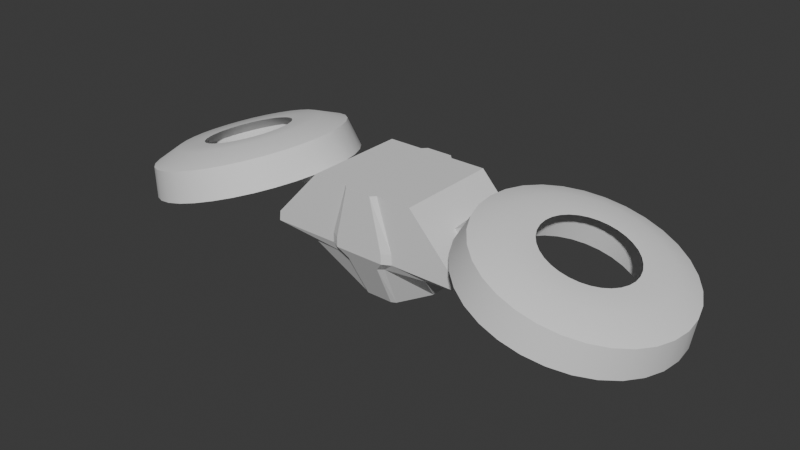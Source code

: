 # Source: drone.blend  (saved by Blender 4.3.34; exported with 4.5.12 LTS)
import bpy
from mathutils import Matrix  # noqa: F401  (used for matrix-valued properties, if any)

bpy.ops.wm.read_factory_settings(use_empty=True)
scene = bpy.context.scene
scene.name = 'Scene'

# ---- collections
col_collection = bpy.data.collections.new('Collection'); scene.collection.children.link(col_collection)

# ---- materials (node trees are filled in below, after node groups)
mat_material = bpy.data.materials.new('Material')
mat_material.alpha_threshold = 0.0
mat_material.roughness = 0.5
mat_material.line_color = (0.0, 0.0, 0.0, 1.0)

# ---- node groups
ng_smooth_by_angle = bpy.data.node_groups.new('Smooth by Angle', 'GeometryNodeTree')
_s = ng_smooth_by_angle.interface.new_socket(name='Mesh', in_out='OUTPUT', socket_type='NodeSocketGeometry')
_s = ng_smooth_by_angle.interface.new_socket(name='Mesh', in_out='INPUT', socket_type='NodeSocketGeometry')
_s = ng_smooth_by_angle.interface.new_socket(name='Angle', in_out='INPUT', socket_type='NodeSocketFloat')
_s.subtype = 'ANGLE'
_s.default_value = 0.5236
_s.min_value = 0.0
_s.max_value = 3.142
_s.description = 'Maximum face angle for smooth edges'
_s = ng_smooth_by_angle.interface.new_socket(name='Ignore Sharpness', in_out='INPUT', socket_type='NodeSocketBool')
_s.force_non_field = True
ng_smooth_by_angle.description = 'Set the sharpness of mesh edges based on the angle between the neighboring faces'
ng_smooth_by_angle.is_modifier = True
_N = ng_smooth_by_angle.nodes; _L = ng_smooth_by_angle.links
n0 = _N.new('GeometryNodeSetShadeSmooth'); n0.name = 'Set Shade Smooth'; n0.location = (120, -80)
n0.domain = 'EDGE'
n1 = _N.new('GeometryNodeSetShadeSmooth'); n1.name = 'Set Shade Smooth.001'; n1.location = (300, -80)
n2 = _N.new('NodeGroupOutput'); n2.name = 'Group Output'; n2.location = (480, -80)
n3 = _N.new('GeometryNodeInputMeshEdgeAngle'); n3.name = 'Edge Angle'; n3.location = (-440, -240)
n4 = _N.new('NodeGroupInput'); n4.name = 'Group Input'; n4.location = (-80, -80)
n5 = _N.new('GeometryNodeInputEdgeSmooth'); n5.name = 'Is Edge Smooth'; n5.location = (-260, -120)
n6 = _N.new('GeometryNodeInputShadeSmooth'); n6.name = 'Is Shade Smooth'; n6.location = (-440, -397)
n7 = _N.new('FunctionNodeCompare'); n7.name = 'Compare'; n7.location = (-260, -260)
n7.operation = 'LESS_EQUAL'
n7.inputs[6].default_value = (0.0, 0.0, 0.0, 0.0)
n7.inputs[7].default_value = (0.0, 0.0, 0.0, 0.0)
n8 = _N.new('FunctionNodeBooleanMath'); n8.name = 'Boolean Math.001'; n8.location = (-80, -260)
n9 = _N.new('NodeGroupInput'); n9.name = 'Group Input.001'; n9.location = (-440, -329)
n10 = _N.new('NodeGroupInput'); n10.name = 'Group Input.002'; n10.location = (-259, -189)
n11 = _N.new('FunctionNodeBooleanMath'); n11.name = 'Boolean Math'; n11.location = (-80, -149)
n11.operation = 'OR'
n12 = _N.new('FunctionNodeBooleanMath'); n12.name = 'Boolean Math.002'; n12.location = (-260, -380)
n12.operation = 'OR'
n13 = _N.new('NodeGroupInput'); n13.name = 'Group Input.003'; n13.location = (-440, -460)
_L.new(n3.outputs[0], n7.inputs[0])
_L.new(n1.outputs[0], n2.inputs[0])
_L.new(n9.outputs[1], n7.inputs[1])
_L.new(n7.outputs[0], n8.inputs[0])
_L.new(n4.outputs[0], n0.inputs[0])
_L.new(n0.outputs[0], n1.inputs[0])
_L.new(n8.outputs[0], n0.inputs[2])
_L.new(n10.outputs[2], n11.inputs[1])
_L.new(n5.outputs[0], n11.inputs[0])
_L.new(n11.outputs[0], n0.inputs[1])
_L.new(n13.outputs[2], n12.inputs[1])
_L.new(n6.outputs[0], n12.inputs[0])
_L.new(n12.outputs[0], n8.inputs[1])
n2.is_active_output = True

# ---- material node trees
mat_material.use_nodes = True; mat_material.node_tree.nodes.clear()
_N = mat_material.node_tree.nodes; _L = mat_material.node_tree.links
n0 = _N.new('ShaderNodeOutputMaterial'); n0.name = 'Material Output'; n0.location = (300, 300)
n1 = _N.new('ShaderNodeBsdfPrincipled'); n1.name = 'Principled BSDF'; n1.location = (10, 300)
n1.inputs[3].default_value = 1.45
_L.new(n1.outputs[0], n0.inputs[0])
n0.is_active_output = True

# ---- world
world_world = bpy.data.worlds.new('World'); scene.world = world_world
world_world.use_nodes = True; world_world.node_tree.nodes.clear()
_N = world_world.node_tree.nodes; _L = world_world.node_tree.links
n0 = _N.new('ShaderNodeOutputWorld'); n0.name = 'World Output'; n0.location = (300, 300)
n1 = _N.new('ShaderNodeBackground'); n1.name = 'Background'; n1.location = (10, 300)
n1.inputs[0].default_value = (0.05088, 0.05088, 0.05088, 1.0)
_L.new(n1.outputs[0], n0.inputs[0])
n0.is_active_output = True
world_world.color = (0.05088, 0.05088, 0.05088)
world_world.sun_shadow_jitter_overblur = 0.0

# ---- meshes
me_cube = bpy.data.meshes.new('Cube')
me_cube.from_pydata([(0.306, 0.2993, 0.7406), (0.306, -0.2993, 0.7406), (-0.306, 0.2993, 0.7406), (-0.306, -0.2993, 0.7406), (0.3153, -0.1118, 0.1785), (0.3153, 0.1118, 0.1785), (-0.3153, 0.1118, 0.1785), (-0.3153, -0.1118, 0.1785), (0.102, -0.2993, 0.7406), (-0.102, -0.2993, 0.7406), (-0.102, 0.2993, 0.7406), (0.102, 0.2993, 0.7406), (-0.1051, 0.1554, 0.06999), (0.1051, 0.1554, 0.06999), (0.1051, -0.1554, 0.06999), (-0.1051, -0.1554, 0.06999), (0.07683, -0.3261, 0.7406), (-0.07683, -0.3261, 0.7406), (-0.07683, 0.3261, 0.7406), (0.07683, 0.3261, 0.7406), (-0.07916, 0.1693, 0.06999), (0.07916, 0.1693, 0.06999), (0.07916, -0.1693, 0.06999), (-0.07916, -0.1693, 0.06999), (-0.5884, -0.2993, 0.3864), (0.5884, -0.2993, 0.3864), (0.5884, 0.2993, 0.3864), (-0.5884, 0.2993, 0.3864), (-0.1961, 0.2993, 0.3864), (0.1961, 0.2993, 0.3864), (0.1961, -0.2993, 0.3864), (-0.1961, -0.2993, 0.3864), (0.1477, -0.3261, 0.3864), (-0.1477, -0.3261, 0.3864), (-0.1477, 0.3261, 0.3864), (0.1477, 0.3261, 0.3864), (-0.582, -0.2993, 0.4438), (0.582, -0.2993, 0.4438), (0.582, 0.2993, 0.4438), (-0.582, 0.2993, 0.4438), (-0.194, 0.2993, 0.4438), (0.194, 0.2993, 0.4438), (0.194, -0.2993, 0.4438), (-0.194, -0.2993, 0.4438), (0.1461, -0.3261, 0.4438), (-0.1461, -0.3261, 0.4438), (-0.1461, 0.3261, 0.4438), (0.1461, 0.3261, 0.4438), (0.3805, -0.2639, 0.3471), (0.3805, 0.2639, 0.3471), (-0.3805, 0.2639, 0.3471), (-0.1268, 0.2722, 0.3266), (0.1268, 0.2722, 0.3266), (0.1268, -0.2722, 0.3266), (-0.1268, -0.2722, 0.3266), (0.09553, -0.2965, 0.3266), (-0.09553, -0.2965, 0.3266), (-0.09553, 0.2965, 0.3266), (0.09553, 0.2965, 0.3266), (-0.3805, -0.2639, 0.3471)], [], [(10, 2, 3, 9), (43, 9, 3, 36), (38, 0, 1, 37), (41, 11, 0, 38), (36, 3, 2, 39), (39, 2, 10, 40), (47, 19, 11, 41), (37, 1, 8, 42), (45, 17, 9, 43), (0, 11, 8, 1), (18, 10, 9, 17), (11, 19, 16, 8), (19, 18, 17, 16), (42, 8, 16, 44), (44, 16, 17, 45), (40, 10, 18, 46), (46, 18, 19, 47), (6, 12, 15, 7), (57, 34, 35, 58), (51, 28, 34, 57), (55, 32, 33, 56), (53, 30, 32, 55), (56, 33, 31, 54), (48, 25, 30, 53), (58, 35, 29, 52), (50, 27, 28, 51), (59, 24, 27, 50), (52, 29, 26, 49), (49, 26, 25, 48), (54, 31, 24, 59), (23, 15, 12, 20), (20, 21, 22, 23), (21, 13, 14, 22), (13, 5, 4, 14), (34, 46, 47, 35), (28, 40, 46, 34), (32, 44, 45, 33), (30, 42, 44, 32), (33, 45, 43, 31), (25, 37, 42, 30), (35, 47, 41, 29), (27, 39, 40, 28), (24, 36, 39, 27), (29, 41, 38, 26), (26, 38, 37, 25), (31, 43, 36, 24), (15, 54, 59, 7), (5, 49, 48, 4), (13, 52, 49, 5), (7, 59, 50, 6), (6, 50, 51, 12), (21, 58, 52, 13), (4, 48, 53, 14), (23, 56, 54, 15), (14, 53, 55, 22), (22, 55, 56, 23), (12, 51, 57, 20), (20, 57, 58, 21)])
_uv = me_cube.uv_layers.new(name='UVMap')
_uv.uv.foreach_set('vector', [0.5417, 0.0, 0.625, 0.0, 0.625, 0.25, 0.5417, 0.25, 0.5991, 0.6667, 0.625, 0.6667, 0.625, 0.75, 0.5991, 0.75, 0.5991, 0.75, 0.625, 0.75, 0.625, 1.0, 0.5991, 1.0, 0.3491, 0.6667, 0.375, 0.6667, 0.375, 0.75, 0.3491, 0.75, 0.8491, 0.5, 0.875, 0.5, 0.875, 0.75, 0.8491, 0.75, 0.3491, 0.5, 0.375, 0.5, 0.375, 0.5833, 0.3491, 0.5833, 0.3491, 0.6389, 0.375, 0.6389, 0.375, 0.6667, 0.3491, 0.6667, 0.5991, 0.5, 0.625, 0.5, 0.625, 0.5833, 0.5991, 0.5833, 0.5991, 0.6389, 0.625, 0.6389, 0.625, 0.6667, 0.5991, 0.6667, 0.375, 0.0, 0.4583, 0.0, 0.4583, 0.25, 0.375, 0.25, 0.5139, 0.0, 0.5417, 0.0, 0.5417, 0.25, 0.5139, 0.25, 0.4583, 0.0, 0.4861, 0.0, 0.4861, 0.25, 0.4583, 0.25, 0.4861, 0.0, 0.5139, 0.0, 0.5139, 0.25, 0.4861, 0.25, 0.5991, 0.5833, 0.625, 0.5833, 0.625, 0.6111, 0.5991, 0.6111, 0.5991, 0.6111, 0.625, 0.6111, 0.625, 0.6389, 0.5991, 0.6389, 0.3491, 0.5833, 0.375, 0.5833, 0.375, 0.6111, 0.3491, 0.6111, 0.3491, 0.6111, 0.375, 0.6111, 0.375, 0.6389, 0.3491, 0.6389, 0.2456, 0.5, 0.2456, 0.5833, 0.4956, 0.6667, 0.4956, 0.75, 0.3255, 0.6111, 0.3441, 0.6111, 0.3441, 0.6389, 0.3255, 0.6389, 0.3255, 0.5833, 0.3441, 0.5833, 0.3441, 0.6111, 0.3255, 0.6111, 0.5755, 0.6111, 0.5941, 0.6111, 0.5941, 0.6389, 0.5755, 0.6389, 0.5755, 0.5833, 0.5941, 0.5833, 0.5941, 0.6111, 0.5755, 0.6111, 0.5755, 0.6389, 0.5941, 0.6389, 0.5941, 0.6667, 0.5755, 0.6667, 0.5755, 0.5, 0.5941, 0.5, 0.5941, 0.5833, 0.5755, 0.5833, 0.3255, 0.6389, 0.3441, 0.6389, 0.3441, 0.6667, 0.3255, 0.6667, 0.3255, 0.5, 0.3441, 0.5, 0.3441, 0.5833, 0.3255, 0.5833, 0.8255, 0.5, 0.8441, 0.5, 0.8441, 0.75, 0.8255, 0.75, 0.3255, 0.6667, 0.3441, 0.6667, 0.3441, 0.75, 0.3255, 0.75, 0.5755, 0.75, 0.5941, 0.75, 0.5941, 1.0, 0.5755, 1.0, 0.5755, 0.6667, 0.5941, 0.6667, 0.5941, 0.75, 0.5755, 0.75, 0.4956, 0.6389, 0.4956, 0.6667, 0.2456, 0.5833, 0.2456, 0.6111, 0.2456, 0.6111, 0.2456, 0.6389, 0.4956, 0.6111, 0.4956, 0.6389, 0.2456, 0.6389, 0.2456, 0.6667, 0.4956, 0.5833, 0.4956, 0.6111, 0.2456, 0.6667, 0.4956, 0.75, 0.4956, 0.5, 0.4956, 0.5833, 0.3441, 0.6111, 0.3491, 0.6111, 0.3491, 0.6389, 0.3441, 0.6389, 0.3441, 0.5833, 0.3491, 0.5833, 0.3491, 0.6111, 0.3441, 0.6111, 0.5941, 0.6111, 0.5991, 0.6111, 0.5991, 0.6389, 0.5941, 0.6389, 0.5941, 0.5833, 0.5991, 0.5833, 0.5991, 0.6111, 0.5941, 0.6111, 0.5941, 0.6389, 0.5991, 0.6389, 0.5991, 0.6667, 0.5941, 0.6667, 0.5941, 0.5, 0.5991, 0.5, 0.5991, 0.5833, 0.5941, 0.5833, 0.3441, 0.6389, 0.3491, 0.6389, 0.3491, 0.6667, 0.3441, 0.6667, 0.3441, 0.5, 0.3491, 0.5, 0.3491, 0.5833, 0.3441, 0.5833, 0.8441, 0.5, 0.8491, 0.5, 0.8491, 0.75, 0.8441, 0.75, 0.3441, 0.6667, 0.3491, 0.6667, 0.3491, 0.75, 0.3441, 0.75, 0.5941, 0.75, 0.5991, 0.75, 0.5991, 1.0, 0.5941, 1.0, 0.5941, 0.6667, 0.5991, 0.6667, 0.5991, 0.75, 0.5941, 0.75, 0.4956, 0.6667, 0.5755, 0.6667, 0.5755, 0.75, 0.4956, 0.75, 0.4956, 0.75, 0.5755, 0.75, 0.5755, 1.0, 0.4956, 1.0, 0.2456, 0.6667, 0.3255, 0.6667, 0.3255, 0.75, 0.2456, 0.75, 0.7456, 0.5, 0.8255, 0.5, 0.8255, 0.75, 0.7456, 0.75, 0.2456, 0.5, 0.3255, 0.5, 0.3255, 0.5833, 0.2456, 0.5833, 0.2456, 0.6389, 0.3255, 0.6389, 0.3255, 0.6667, 0.2456, 0.6667, 0.4956, 0.5, 0.5755, 0.5, 0.5755, 0.5833, 0.4956, 0.5833, 0.4956, 0.6389, 0.5755, 0.6389, 0.5755, 0.6667, 0.4956, 0.6667, 0.4956, 0.5833, 0.5755, 0.5833, 0.5755, 0.6111, 0.4956, 0.6111, 0.4956, 0.6111, 0.5755, 0.6111, 0.5755, 0.6389, 0.4956, 0.6389, 0.2456, 0.5833, 0.3255, 0.5833, 0.3255, 0.6111, 0.2456, 0.6111, 0.2456, 0.6111, 0.3255, 0.6111, 0.3255, 0.6389, 0.2456, 0.6389])
me_cube.materials.append(mat_material)
me_cube.use_mirror_vertex_groups = False
me_cube.update()
me_circle = bpy.data.meshes.new('Circle')
me_circle.from_pydata([(-1.107, 0.5658, 0.6123), (-1.213, 0.555, 0.5802), (-1.315, 0.5228, 0.5495), (-1.408, 0.4705, 0.5211), (-1.49, 0.4001, 0.4962), (-1.558, 0.3144, 0.4758), (-1.608, 0.2165, 0.4607), (-1.638, 0.1104, 0.4513), (-1.649, -3.398e-08, 0.4482), (-1.638, -0.1104, 0.4513), (-1.608, -0.2165, 0.4607), (-1.558, -0.3144, 0.4758), (-1.49, -0.4001, 0.4962), (-1.408, -0.4705, 0.5211), (-1.315, -0.5228, 0.5495), (-1.213, -0.555, 0.5802), (-1.107, -0.5658, 0.6123), (-1.002, -0.555, 0.6443), (-0.9001, -0.5228, 0.675), (-0.8065, -0.4705, 0.7034), (-0.7244, -0.4001, 0.7283), (-0.6571, -0.3144, 0.7487), (-0.607, -0.2165, 0.7638), (-0.5762, -0.1104, 0.7732), (-0.5658, -3.398e-08, 0.7763), (-0.5762, 0.1104, 0.7732), (-0.607, 0.2165, 0.7638), (-0.6571, 0.3144, 0.7487), (-0.7244, 0.4001, 0.7283), (-0.8065, 0.4705, 0.7034), (-0.9001, 0.5228, 0.675), (-1.002, 0.555, 0.6443), (-1.172, 0.3413, 0.5926), (-1.107, 0.348, 0.6123), (-1.235, 0.3215, 0.5736), (-1.292, 0.2893, 0.5562), (-1.343, 0.246, 0.5409), (-1.384, 0.1933, 0.5284), (-1.415, 0.1332, 0.519), (-1.434, 0.06788, 0.5133), (-1.44, -3.398e-08, 0.5114), (-1.434, -0.06788, 0.5133), (-1.415, -0.1332, 0.519), (-1.384, -0.1933, 0.5284), (-1.343, -0.246, 0.5409), (-1.292, -0.2893, 0.5562), (-1.235, -0.3215, 0.5736), (-1.172, -0.3413, 0.5926), (-1.107, -0.348, 0.6123), (-1.042, -0.3413, 0.6319), (-0.9799, -0.3215, 0.6509), (-0.9223, -0.2893, 0.6683), (-0.8719, -0.246, 0.6836), (-0.8305, -0.1933, 0.6961), (-0.7997, -0.1332, 0.7055), (-0.7807, -0.06788, 0.7112), (-0.7743, -3.398e-08, 0.7131), (-0.7807, 0.06788, 0.7112), (-0.7997, 0.1332, 0.7055), (-0.8305, 0.1933, 0.6961), (-0.8719, 0.246, 0.6836), (-0.9223, 0.2893, 0.6683), (-0.9799, 0.3215, 0.6509), (-1.042, 0.3413, 0.6319), (-1.116, 0.3606, 0.4314), (-1.047, 0.3677, 0.4522), (-1.182, 0.3397, 0.4114), (-1.243, 0.3057, 0.393), (-1.296, 0.26, 0.3768), (-1.34, 0.2043, 0.3636), (-1.373, 0.1407, 0.3537), (-1.393, 0.07174, 0.3476), (-1.399, -6.657e-08, 0.3456), (-1.393, -0.07174, 0.3476), (-1.373, -0.1407, 0.3537), (-1.34, -0.2043, 0.3636), (-1.296, -0.26, 0.3768), (-1.243, -0.3057, 0.393), (-1.182, -0.3397, 0.4114), (-1.116, -0.3606, 0.4314), (-1.047, -0.3677, 0.4522), (-0.9788, -0.3606, 0.473), (-0.9127, -0.3397, 0.493), (-0.8519, -0.3057, 0.5114), (-0.7986, -0.26, 0.5276), (-0.7548, -0.2043, 0.5409), (-0.7223, -0.1407, 0.5507), (-0.7023, -0.07174, 0.5568), (-0.6955, -6.657e-08, 0.5588), (-0.7023, 0.07174, 0.5568), (-0.7223, 0.1407, 0.5507), (-0.7548, 0.2043, 0.5409), (-0.7986, 0.26, 0.5276), (-0.8519, 0.3057, 0.5114), (-0.9127, 0.3397, 0.493), (-0.9788, 0.3606, 0.473), (-1.159, 0.5865, 0.4184), (-1.047, 0.5979, 0.4522), (-1.266, 0.5524, 0.3859), (-1.365, 0.4972, 0.3559), (-1.452, 0.4228, 0.3296), (-1.523, 0.3322, 0.308), (-1.576, 0.2288, 0.292), (-1.609, 0.1167, 0.2822), (-1.62, -6.657e-08, 0.2788), (-1.609, -0.1167, 0.2822), (-1.576, -0.2288, 0.292), (-1.523, -0.3322, 0.308), (-1.452, -0.4228, 0.3296), (-1.365, -0.4972, 0.3559), (-1.266, -0.5524, 0.3859), (-1.159, -0.5865, 0.4184), (-1.047, -0.5979, 0.4522), (-0.9358, -0.5865, 0.486), (-0.8284, -0.5524, 0.5186), (-0.7295, -0.4972, 0.5485), (-0.6428, -0.4228, 0.5748), (-0.5716, -0.3322, 0.5964), (-0.5187, -0.2288, 0.6124), (-0.4861, -0.1167, 0.6223), (-0.4752, -6.657e-08, 0.6256), (-0.4861, 0.1167, 0.6223), (-0.5187, 0.2288, 0.6124), (-0.5716, 0.3322, 0.5964), (-0.6428, 0.4228, 0.5748), (-0.7295, 0.4972, 0.5485), (-0.8284, 0.5524, 0.5186), (-0.9358, 0.5865, 0.486), (-0.3485, -0.02034, 0.3797), (-0.3496, -0.06952, 0.3795), (-0.3528, 0.02804, 0.372), (-0.2609, -0.007538, 0.5095), (-0.2626, -0.0875, 0.5091), (-0.2679, 0.07115, 0.497), (-1.173, 0.2516, 0.6571), (-1.125, 0.2565, 0.6716), (-1.219, 0.237, 0.6431), (-1.262, 0.2133, 0.6302), (-1.299, 0.1814, 0.619), (-1.329, 0.1425, 0.6097), (-1.352, 0.09816, 0.6029), (-1.366, 0.05004, 0.5986), (-1.371, -3.063e-08, 0.5972), (-1.366, -0.05004, 0.5986), (-1.352, -0.09816, 0.6029), (-1.329, -0.1425, 0.6097), (-1.299, -0.1814, 0.619), (-1.262, -0.2133, 0.6302), (-1.219, -0.237, 0.6431), (-1.173, -0.2516, 0.6571), (-1.125, -0.2565, 0.6716), (-1.077, -0.2516, 0.6861), (-1.031, -0.237, 0.7), (-0.9889, -0.2133, 0.7129), (-0.9517, -0.1814, 0.7242), (-0.9212, -0.1425, 0.7334), (-0.8985, -0.09816, 0.7403), (-0.8846, -0.05004, 0.7445), (-0.8798, -3.063e-08, 0.7459), (-0.8846, 0.05004, 0.7445), (-0.8985, 0.09816, 0.7403), (-0.9212, 0.1425, 0.7334), (-0.9517, 0.1814, 0.7242), (-0.9889, 0.2133, 0.7129), (-1.031, 0.237, 0.7), (-1.077, 0.2516, 0.6861), (-1.203, 0.4091, 0.648), (-1.125, 0.4171, 0.6716), (-1.278, 0.3854, 0.6253), (-1.347, 0.3468, 0.6044), (-1.408, 0.295, 0.586), (-1.457, 0.2317, 0.571), (-1.494, 0.1596, 0.5598), (-1.517, 0.08138, 0.5529), (-1.525, -3.063e-08, 0.5506), (-1.517, -0.08138, 0.5529), (-1.494, -0.1596, 0.5598), (-1.457, -0.2317, 0.571), (-1.408, -0.295, 0.586), (-1.347, -0.3468, 0.6044), (-1.278, -0.3854, 0.6253), (-1.203, -0.4091, 0.648), (-1.125, -0.4171, 0.6716), (-1.047, -0.4091, 0.6952), (-0.9726, -0.3854, 0.7179), (-0.9035, -0.3468, 0.7388), (-0.843, -0.295, 0.7571), (-0.7934, -0.2317, 0.7721), (-0.7565, -0.1596, 0.7833), (-0.7338, -0.08138, 0.7902), (-0.7261, -3.063e-08, 0.7925), (-0.7338, 0.08138, 0.7902), (-0.7565, 0.1596, 0.7833), (-0.7934, 0.2317, 0.7721), (-0.843, 0.295, 0.7571), (-0.9035, 0.3468, 0.7388), (-0.9726, 0.3854, 0.7179), (-1.047, 0.4091, 0.6952)], [], [(64, 96, 97, 65), (12, 13, 179, 178), (50, 49, 151, 152), (11, 12, 178, 177), (49, 48, 150, 151), (10, 11, 177, 176), (48, 47, 149, 150), (9, 10, 176, 175), (47, 46, 148, 149), (8, 9, 175, 174), (46, 45, 147, 148), (7, 8, 174, 173), (45, 44, 146, 147), (6, 7, 173, 172), (44, 43, 145, 146), (5, 6, 172, 171), (31, 0, 167, 197), (43, 42, 144, 145), (4, 5, 171, 170), (30, 31, 197, 196), (42, 41, 143, 144), (3, 4, 170, 169), (29, 30, 196, 195), (41, 40, 142, 143), (2, 3, 169, 168), (28, 29, 195, 194), (40, 39, 141, 142), (1, 2, 168, 166), (27, 28, 194, 193), (39, 38, 140, 141), (0, 1, 166, 167), (26, 27, 193, 192), (38, 37, 139, 140), (66, 98, 96, 64), (67, 99, 98, 66), (68, 100, 99, 67), (69, 101, 100, 68), (70, 102, 101, 69), (71, 103, 102, 70), (72, 104, 103, 71), (73, 105, 104, 72), (74, 106, 105, 73), (75, 107, 106, 74), (76, 108, 107, 75), (77, 109, 108, 76), (78, 110, 109, 77), (79, 111, 110, 78), (80, 112, 111, 79), (81, 113, 112, 80), (82, 114, 113, 81), (83, 115, 114, 82), (84, 116, 115, 83), (85, 117, 116, 84), (86, 118, 117, 85), (87, 119, 118, 86), (87, 88, 128, 129), (89, 121, 133, 130), (90, 122, 121, 89), (91, 123, 122, 90), (92, 124, 123, 91), (93, 125, 124, 92), (94, 126, 125, 93), (95, 127, 126, 94), (65, 97, 127, 95), (48, 80, 79, 47), (10, 106, 107, 11), (49, 81, 80, 48), (11, 107, 108, 12), (50, 82, 81, 49), (12, 108, 109, 13), (51, 83, 82, 50), (13, 109, 110, 14), (52, 84, 83, 51), (14, 110, 111, 15), (53, 85, 84, 52), (15, 111, 112, 16), (54, 86, 85, 53), (16, 112, 113, 17), (55, 87, 86, 54), (17, 113, 114, 18), (56, 88, 87, 55), (18, 114, 115, 19), (57, 89, 88, 56), (19, 115, 116, 20), (58, 90, 89, 57), (20, 116, 117, 21), (59, 91, 90, 58), (32, 64, 65, 33), (21, 117, 118, 22), (60, 92, 91, 59), (34, 66, 64, 32), (22, 118, 119, 23), (61, 93, 92, 60), (35, 67, 66, 34), (23, 119, 120, 24), (62, 94, 93, 61), (36, 68, 67, 35), (24, 120, 121, 25), (63, 95, 94, 62), (37, 69, 68, 36), (25, 121, 122, 26), (33, 65, 95, 63), (38, 70, 69, 37), (26, 122, 123, 27), (0, 97, 96, 1), (39, 71, 70, 38), (27, 123, 124, 28), (1, 96, 98, 2), (40, 72, 71, 39), (28, 124, 125, 29), (2, 98, 99, 3), (41, 73, 72, 40), (29, 125, 126, 30), (3, 99, 100, 4), (42, 74, 73, 41), (30, 126, 127, 31), (4, 100, 101, 5), (43, 75, 74, 42), (31, 127, 97, 0), (5, 101, 102, 6), (44, 76, 75, 43), (6, 102, 103, 7), (45, 77, 76, 44), (7, 103, 104, 8), (46, 78, 77, 45), (8, 104, 105, 9), (47, 79, 78, 46), (9, 105, 106, 10), (128, 131, 132, 129), (130, 133, 131, 128), (121, 120, 131, 133), (119, 87, 129, 132), (88, 89, 130, 128), (120, 119, 132, 131), (134, 135, 167, 166), (136, 134, 166, 168), (137, 136, 168, 169), (138, 137, 169, 170), (139, 138, 170, 171), (140, 139, 171, 172), (141, 140, 172, 173), (142, 141, 173, 174), (143, 142, 174, 175), (144, 143, 175, 176), (145, 144, 176, 177), (146, 145, 177, 178), (147, 146, 178, 179), (148, 147, 179, 180), (149, 148, 180, 181), (150, 149, 181, 182), (151, 150, 182, 183), (152, 151, 183, 184), (153, 152, 184, 185), (154, 153, 185, 186), (155, 154, 186, 187), (156, 155, 187, 188), (157, 156, 188, 189), (158, 157, 189, 190), (159, 158, 190, 191), (160, 159, 191, 192), (161, 160, 192, 193), (162, 161, 193, 194), (163, 162, 194, 195), (164, 163, 195, 196), (165, 164, 196, 197), (135, 165, 197, 167), (51, 50, 152, 153), (13, 14, 180, 179), (52, 51, 153, 154), (14, 15, 181, 180), (53, 52, 154, 155), (15, 16, 182, 181), (54, 53, 155, 156), (16, 17, 183, 182), (55, 54, 156, 157), (17, 18, 184, 183), (56, 55, 157, 158), (18, 19, 185, 184), (57, 56, 158, 159), (19, 20, 186, 185), (58, 57, 159, 160), (20, 21, 187, 186), (59, 58, 160, 161), (32, 33, 135, 134), (21, 22, 188, 187), (60, 59, 161, 162), (34, 32, 134, 136), (22, 23, 189, 188), (61, 60, 162, 163), (35, 34, 136, 137), (23, 24, 190, 189), (62, 61, 163, 164), (36, 35, 137, 138), (24, 25, 191, 190), (63, 62, 164, 165), (37, 36, 138, 139), (25, 26, 192, 191), (33, 63, 165, 135)])
me_circle.polygons.foreach_set('use_smooth', [True] * 198)
_uv = me_circle.uv_layers.new(name='UVMap')
_uv.uv.foreach_set('vector', [0.0, 0.0, 0.0, 0.0, 0.0, 0.0, 0.0, 0.0, 0.0, 0.0, 0.0, 0.0, 0.0, 0.0, 0.0, 0.0, 0.0, 0.0, 0.0, 0.0, 0.0, 0.0, 0.0, 0.0, 0.0, 0.0, 0.0, 0.0, 0.0, 0.0, 0.0, 0.0, 0.0, 0.0, 0.0, 0.0, 0.0, 0.0, 0.0, 0.0, 0.0, 0.0, 0.0, 0.0, 0.0, 0.0, 0.0, 0.0, 0.0, 0.0, 0.0, 0.0, 0.0, 0.0, 0.0, 0.0, 0.0, 0.0, 0.0, 0.0, 0.0, 0.0, 0.0, 0.0, 0.0, 0.0, 0.0, 0.0, 0.0, 0.0, 0.0, 0.0, 0.0, 0.0, 0.0, 0.0, 0.0, 0.0, 0.0, 0.0, 0.0, 0.0, 0.0, 0.0, 0.0, 0.0, 0.0, 0.0, 0.0, 0.0, 0.0, 0.0, 0.0, 0.0, 0.0, 0.0, 0.0, 0.0, 0.0, 0.0, 0.0, 0.0, 0.0, 0.0, 0.0, 0.0, 0.0, 0.0, 0.0, 0.0, 0.0, 0.0, 0.0, 0.0, 0.0, 0.0, 0.0, 0.0, 0.0, 0.0, 0.0, 0.0, 0.0, 0.0, 0.0, 0.0, 0.0, 0.0, 0.0, 0.0, 0.0, 0.0, 0.0, 0.0, 0.0, 0.0, 0.0, 0.0, 0.0, 0.0, 0.0, 0.0, 0.0, 0.0, 0.0, 0.0, 0.0, 0.0, 0.0, 0.0, 0.0, 0.0, 0.0, 0.0, 0.0, 0.0, 0.0, 0.0, 0.0, 0.0, 0.0, 0.0, 0.0, 0.0, 0.0, 0.0, 0.0, 0.0, 0.0, 0.0, 0.0, 0.0, 0.0, 0.0, 0.0, 0.0, 0.0, 0.0, 0.0, 0.0, 0.0, 0.0, 0.0, 0.0, 0.0, 0.0, 0.0, 0.0, 0.0, 0.0, 0.0, 0.0, 0.0, 0.0, 0.0, 0.0, 0.0, 0.0, 0.0, 0.0, 0.0, 0.0, 0.0, 0.0, 0.0, 0.0, 0.0, 0.0, 0.0, 0.0, 0.0, 0.0, 0.0, 0.0, 0.0, 0.0, 0.0, 0.0, 0.0, 0.0, 0.0, 0.0, 0.0, 0.0, 0.0, 0.0, 0.0, 0.0, 0.0, 0.0, 0.0, 0.0, 0.0, 0.0, 0.0, 0.0, 0.0, 0.0, 0.0, 0.0, 0.0, 0.0, 0.0, 0.0, 0.0, 0.0, 0.0, 0.0, 0.0, 0.0, 0.0, 0.0, 0.0, 0.0, 0.0, 0.0, 0.0, 0.0, 0.0, 0.0, 0.0, 0.0, 0.0, 0.0, 0.0, 0.0, 0.0, 0.0, 0.0, 0.0, 0.0, 0.0, 0.0, 0.0, 0.0, 0.0, 0.0, 0.0, 0.0, 0.0, 0.0, 0.0, 0.0, 0.0, 0.0, 0.0, 0.0, 0.0, 0.0, 0.0, 0.0, 0.0, 0.0, 0.0, 0.0, 0.0, 0.0, 0.0, 0.0, 0.0, 0.0, 0.0, 0.0, 0.0, 0.0, 0.0, 0.0, 0.0, 0.0, 0.0, 0.0, 0.0, 0.0, 0.0, 0.0, 0.0, 0.0, 0.0, 0.0, 0.0, 0.0, 0.0, 0.0, 0.0, 0.0, 0.0, 0.0, 0.0, 0.0, 0.0, 0.0, 0.0, 0.0, 0.0, 0.0, 0.0, 0.0, 0.0, 0.0, 0.0, 0.0, 0.0, 0.0, 0.0, 0.0, 0.0, 0.0, 0.0, 0.0, 0.0, 0.0, 0.0, 0.0, 0.0, 0.0, 0.0, 0.0, 0.0, 0.0, 0.0, 0.0, 0.0, 0.0, 0.0, 0.0, 0.0, 0.0, 0.0, 0.0, 0.0, 0.0, 0.0, 0.0, 0.0, 0.0, 0.0, 0.0, 0.0, 0.0, 0.0, 0.0, 0.0, 0.0, 0.0, 0.0, 0.0, 0.0, 0.0, 0.0, 0.0, 0.0, 0.0, 0.0, 0.0, 0.0, 0.0, 0.0, 0.0, 0.0, 0.0, 0.0, 0.0, 0.0, 0.0, 0.0, 0.0, 0.0, 0.0, 0.0, 0.0, 0.0, 0.0, 0.0, 0.0, 0.0, 0.0, 0.0, 0.0, 0.0, 0.0, 0.0, 0.0, 0.0, 0.0, 0.0, 0.0, 0.0, 0.0, 0.0, 0.0, 0.0, 0.0, 0.0, 0.0, 0.0, 0.0, 0.0, 0.0, 0.0, 0.0, 0.0, 0.0, 0.0, 0.0, 0.0, 0.0, 0.0, 0.0, 0.0, 0.0, 0.0, 0.0, 0.0, 0.0, 0.0, 0.0, 0.0, 0.0, 0.0, 0.0, 0.0, 0.0, 0.0, 0.0, 0.0, 0.0, 0.0, 0.0, 0.0, 0.0, 0.0, 0.0, 0.0, 0.0, 0.0, 0.0, 0.0, 0.0, 0.0, 0.0, 0.0, 0.0, 0.0, 0.0, 0.0, 0.0, 0.0, 0.0, 0.0, 0.0, 0.0, 0.0, 0.0, 0.0, 0.0, 0.0, 0.0, 0.0, 0.0, 0.0, 0.0, 0.0, 0.0, 0.0, 0.0, 0.0, 0.0, 0.0, 0.0, 0.0, 0.0, 0.0, 0.0, 0.0, 0.0, 0.0, 0.0, 0.0, 0.0, 0.0, 0.0, 0.0, 0.0, 0.0, 0.0, 0.0, 0.0, 0.0, 0.0, 0.0, 0.0, 0.0, 0.0, 0.0, 0.0, 0.0, 0.0, 0.0, 0.0, 0.0, 0.0, 0.0, 0.0, 0.0, 0.0, 0.0, 0.0, 0.0, 0.0, 0.0, 0.0, 0.0, 0.0, 0.0, 0.0, 0.0, 0.0, 0.0, 0.0, 0.0, 0.0, 0.0, 0.0, 0.0, 0.0, 0.0, 0.0, 0.0, 0.0, 0.0, 0.0, 0.0, 0.0, 0.0, 0.0, 0.0, 0.0, 0.0, 0.0, 0.0, 0.0, 0.0, 0.0, 0.0, 0.0, 0.0, 0.0, 0.0, 0.0, 0.0, 0.0, 0.0, 0.0, 0.0, 0.0, 0.0, 0.0, 0.0, 0.0, 0.0, 0.0, 0.0, 0.0, 0.0, 0.0, 0.0, 0.0, 0.0, 0.0, 0.0, 0.0, 0.0, 0.0, 0.0, 0.0, 0.0, 0.0, 0.0, 0.0, 0.0, 0.0, 0.0, 0.0, 0.0, 0.0, 0.0, 0.0, 0.0, 0.0, 0.0, 0.0, 0.0, 0.0, 0.0, 0.0, 0.0, 0.0, 0.0, 0.0, 0.0, 0.0, 0.0, 0.0, 0.0, 0.0, 0.0, 0.0, 0.0, 0.0, 0.0, 0.0, 0.0, 0.0, 0.0, 0.0, 0.0, 0.0, 0.0, 0.0, 0.0, 0.0, 0.0, 0.0, 0.0, 0.0, 0.0, 0.0, 0.0, 0.0, 0.0, 0.0, 0.0, 0.0, 0.0, 0.0, 0.0, 0.0, 0.0, 0.0, 0.0, 0.0, 0.0, 0.0, 0.0, 0.0, 0.0, 0.0, 0.0, 0.0, 0.0, 0.0, 0.0, 0.0, 0.0, 0.0, 0.0, 0.0, 0.0, 0.0, 0.0, 0.0, 0.0, 0.0, 0.0, 0.0, 0.0, 0.0, 0.0, 0.0, 0.0, 0.0, 0.0, 0.0, 0.0, 0.0, 0.0, 0.0, 0.0, 0.0, 0.0, 0.0, 0.0, 0.0, 0.0, 0.0, 0.0, 0.0, 0.0, 0.0, 0.0, 0.0, 0.0, 0.0, 0.0, 0.0, 0.0, 0.0, 0.0, 0.0, 0.0, 0.0, 0.0, 0.0, 0.0, 0.0, 0.0, 0.0, 0.0, 0.0, 0.0, 0.0, 0.0, 0.0, 0.0, 0.0, 0.0, 0.0, 0.0, 0.0, 0.0, 0.0, 0.0, 0.0, 0.0, 0.0, 0.0, 0.0, 0.0, 0.0, 0.0, 0.0, 0.0, 0.0, 0.0, 0.0, 0.0, 0.0, 0.0, 0.0, 0.0, 0.0, 0.0, 0.0, 0.0, 0.0, 0.0, 0.0, 0.0, 0.0, 0.0, 0.0, 0.0, 0.0, 0.0, 0.0, 0.0, 0.0, 0.0, 0.0, 0.0, 0.0, 0.0, 0.0, 0.0, 0.0, 0.0, 0.0, 0.0, 0.0, 0.0, 0.0, 0.0, 0.0, 0.0, 0.0, 0.0, 0.0, 0.0, 0.0, 0.0, 0.0, 0.0, 0.0, 0.0, 0.0, 0.0, 0.0, 0.0, 0.0, 0.0, 0.0, 0.0, 0.0, 0.0, 0.0, 0.0, 0.0, 0.0, 0.0, 0.0, 0.0, 0.0, 0.0, 0.0, 0.0, 0.0, 0.0, 0.0, 0.0, 0.0, 0.0, 0.0, 0.0, 0.0, 0.0, 0.0, 0.0, 0.0, 0.0, 0.0, 0.0, 0.0, 0.0, 0.0, 0.0, 0.0, 0.0, 0.0, 0.0, 0.0, 0.0, 0.0, 0.0, 0.0, 0.0, 0.0, 0.0, 0.0, 0.0, 0.0, 0.0, 0.0, 0.0, 0.0, 0.0, 0.0, 0.0, 0.0, 0.0, 0.0, 0.0, 0.0, 0.0, 0.0, 0.0, 0.0, 0.0, 0.0, 0.0, 0.0, 0.0, 0.0, 0.0, 0.0, 0.0, 0.0, 0.0, 0.0, 0.0, 0.0, 0.0, 0.0, 0.0, 0.0, 0.0, 0.0, 0.0, 0.0, 0.0, 0.0, 0.0, 0.0, 0.0, 0.0, 0.0, 0.0, 0.0, 0.0, 0.0, 0.0, 0.0, 0.0, 0.0, 0.0, 0.0, 0.0, 0.0, 0.0, 0.0, 0.0, 0.0, 0.0, 0.0, 0.0, 0.0, 0.0, 0.0, 0.0, 0.0, 0.0, 0.0, 0.0, 0.0, 0.0, 0.0, 0.0, 0.0, 0.0, 0.0, 0.0, 0.0, 0.0, 0.0, 0.0, 0.0, 0.0, 0.0, 0.0, 0.0, 0.0, 0.0, 0.0, 0.0, 0.0, 0.0, 0.0, 0.0, 0.0, 0.0, 0.0, 0.0, 0.0, 0.0, 0.0, 0.0, 0.0, 0.0, 0.0, 0.0, 0.0, 0.0, 0.0, 0.0, 0.0, 0.0, 0.0, 0.0, 0.0, 0.0, 0.0, 0.0, 0.0, 0.0, 0.0, 0.0, 0.0, 0.0, 0.0, 0.0, 0.0, 0.0, 0.0, 0.0, 0.0, 0.0, 0.0, 0.0, 0.0, 0.0, 0.0, 0.0, 0.0, 0.0, 0.0, 0.0, 0.0, 0.0, 0.0, 0.0, 0.0, 0.0, 0.0, 0.0, 0.0, 0.0, 0.0, 0.0, 0.0, 0.0, 0.0, 0.0, 0.0, 0.0, 0.0, 0.0, 0.0, 0.0, 0.0, 0.0, 0.0, 0.0, 0.0, 0.0, 0.0, 0.0, 0.0, 0.0, 0.0, 0.0, 0.0, 0.0, 0.0, 0.0, 0.0, 0.0, 0.0, 0.0, 0.0, 0.0, 0.0, 0.0, 0.0, 0.0, 0.0, 0.0, 0.0, 0.0, 0.0, 0.0, 0.0, 0.0, 0.0, 0.0, 0.0, 0.0, 0.0, 0.0, 0.0, 0.0, 0.0, 0.0, 0.0, 0.0, 0.0, 0.0, 0.0, 0.0, 0.0, 0.0, 0.0, 0.0, 0.0, 0.0, 0.0, 0.0, 0.0, 0.0, 0.0, 0.0, 0.0, 0.0, 0.0, 0.0, 0.0, 0.0, 0.0, 0.0, 0.0, 0.0, 0.0, 0.0, 0.0, 0.0, 0.0, 0.0, 0.0, 0.0, 0.0, 0.0, 0.0, 0.0, 0.0, 0.0, 0.0, 0.0, 0.0, 0.0, 0.0, 0.0, 0.0, 0.0, 0.0, 0.0, 0.0, 0.0, 0.0, 0.0, 0.0, 0.0, 0.0, 0.0, 0.0, 0.0, 0.0, 0.0, 0.0, 0.0, 0.0, 0.0, 0.0, 0.0, 0.0, 0.0, 0.0, 0.0, 0.0, 0.0, 0.0, 0.0, 0.0, 0.0, 0.0, 0.0, 0.0, 0.0, 0.0, 0.0, 0.0, 0.0, 0.0, 0.0, 0.0, 0.0, 0.0, 0.0, 0.0, 0.0, 0.0, 0.0, 0.0, 0.0, 0.0, 0.0, 0.0, 0.0, 0.0, 0.0, 0.0, 0.0, 0.0, 0.0, 0.0, 0.0, 0.0, 0.0, 0.0, 0.0, 0.0, 0.0, 0.0, 0.0, 0.0, 0.0, 0.0, 0.0, 0.0, 0.0, 0.0, 0.0, 0.0, 0.0, 0.0, 0.0, 0.0, 0.0, 0.0, 0.0, 0.0, 0.0, 0.0, 0.0, 0.0, 0.0, 0.0, 0.0, 0.0, 0.0, 0.0, 0.0, 0.0, 0.0, 0.0, 0.0, 0.0, 0.0, 0.0, 0.0, 0.0, 0.0, 0.0, 0.0, 0.0, 0.0, 0.0, 0.0, 0.0, 0.0, 0.0, 0.0, 0.0, 0.0, 0.0, 0.0, 0.0, 0.0, 0.0, 0.0, 0.0, 0.0, 0.0, 0.0, 0.0, 0.0, 0.0, 0.0, 0.0, 0.0, 0.0, 0.0, 0.0, 0.0, 0.0, 0.0, 0.0, 0.0, 0.0, 0.0, 0.0, 0.0, 0.0, 0.0, 0.0, 0.0, 0.0, 0.0, 0.0, 0.0, 0.0, 0.0, 0.0, 0.0, 0.0, 0.0, 0.0, 0.0, 0.0, 0.0, 0.0, 0.0, 0.0, 0.0, 0.0, 0.0, 0.0, 0.0, 0.0, 0.0, 0.0, 0.0, 0.0, 0.0, 0.0, 0.0, 0.0, 0.0, 0.0, 0.0, 0.0, 0.0, 0.0, 0.0, 0.0, 0.0, 0.0, 0.0, 0.0, 0.0, 0.0, 0.0, 0.0, 0.0, 0.0, 0.0, 0.0, 0.0, 0.0, 0.0, 0.0, 0.0, 0.0, 0.0, 0.0, 0.0, 0.0, 0.0, 0.0, 0.0, 0.0, 0.0, 0.0, 0.0, 0.0, 0.0, 0.0, 0.0, 0.0, 0.0, 0.0, 0.0, 0.0, 0.0, 0.0, 0.0, 0.0, 0.0, 0.0, 0.0, 0.0, 0.0, 0.0, 0.0, 0.0, 0.0, 0.0, 0.0, 0.0, 0.0, 0.0, 0.0, 0.0, 0.0, 0.0, 0.0, 0.0, 0.0, 0.0, 0.0, 0.0, 0.0, 0.0, 0.0, 0.0, 0.0, 0.0, 0.0, 0.0, 0.0, 0.0, 0.0, 0.0, 0.0, 0.0, 0.0, 0.0, 0.0, 0.0, 0.0, 0.0, 0.0, 0.0, 0.0, 0.0, 0.0, 0.0, 0.0, 0.0, 0.0, 0.0, 0.0, 0.0, 0.0, 0.0, 0.0, 0.0, 0.0, 0.0, 0.0, 0.0, 0.0, 0.0, 0.0, 0.0, 0.0, 0.0, 0.0, 0.0, 0.0, 0.0, 0.0, 0.0, 0.0, 0.0, 0.0, 0.0, 0.0, 0.0, 0.0, 0.0, 0.0, 0.0, 0.0, 0.0, 0.0, 0.0, 0.0, 0.0, 0.0, 0.0, 0.0, 0.0, 0.0, 0.0, 0.0, 0.0, 0.0, 0.0, 0.0, 0.0, 0.0, 0.0, 0.0, 0.0, 0.0, 0.0, 0.0, 0.0, 0.0, 0.0, 0.0, 0.0, 0.0, 0.0, 0.0, 0.0, 0.0, 0.0, 0.0, 0.0, 0.0, 0.0, 0.0, 0.0, 0.0, 0.0, 0.0, 0.0, 0.0, 0.0, 0.0, 0.0, 0.0, 0.0, 0.0, 0.0, 0.0, 0.0, 0.0, 0.0, 0.0, 0.0, 0.0, 0.0, 0.0, 0.0, 0.0, 0.0, 0.0, 0.0, 0.0, 0.0, 0.0, 0.0, 0.0, 0.0, 0.0, 0.0, 0.0, 0.0, 0.0, 0.0, 0.0, 0.0, 0.0, 0.0, 0.0, 0.0, 0.0, 0.0, 0.0, 0.0, 0.0, 0.0, 0.0, 0.0, 0.0, 0.0, 0.0, 0.0, 0.0, 0.0, 0.0, 0.0, 0.0, 0.0, 0.0, 0.0, 0.0, 0.0, 0.0, 0.0, 0.0, 0.0, 0.0, 0.0, 0.0, 0.0, 0.0, 0.0, 0.0, 0.0, 0.0, 0.0, 0.0, 0.0])
me_circle.update()

# ---- objects
ob_dronebody = bpy.data.objects.new('DroneBody', me_cube)
ob_droneturbine = bpy.data.objects.new('DroneTurbine', me_circle)

# ---- transforms, parenting, visibility, modifiers, constraints
ob_dronebody.location = (0.0, 0.0, 0.0)
ob_dronebody.lock_rotations_4d = False
ob_dronebody.empty_display_type = 'ARROWS'
ob_dronebody.lineart.crease_threshold = 0.0
_m = ob_dronebody.modifiers.new('Smooth by Angle', 'NODES')
_m.node_group = ng_smooth_by_angle
_m.use_pin_to_last = True
_m.show_group_selector = False
ob_droneturbine.location = (0.0, 0.0, 0.0)
_m = ob_droneturbine.modifiers.new('Mirror', 'MIRROR')
_m = ob_droneturbine.modifiers.new('Smooth by Angle', 'NODES')
_m.node_group = ng_smooth_by_angle
_m.use_pin_to_last = True
_m.show_group_selector = False

# ---- collection membership
col_collection.objects.link(ob_dronebody)
col_collection.objects.link(ob_droneturbine)

# ---- scene / render settings (as saved in the file)
scene.frame_start = 1; scene.frame_end = 250; scene.frame_set(1)
scene.render.engine = 'BLENDER_EEVEE_NEXT'
bpy.context.view_layer.update()

# ---- added for rendering (the .blend has no active camera and no usable light): camera, sun
cam_auto = bpy.data.cameras.new('AutoCamera')
cam_auto.lens = 50.0
cam_auto.sensor_width = 36.0
cam_auto.clip_end = 1000.0
ob_auto_camera = bpy.data.objects.new('AutoCamera', cam_auto)
scene.collection.objects.link(ob_auto_camera)
ob_auto_camera.location = (3.31374, -3.97649, 3.08225)
ob_auto_camera.rotation_euler = (1.09748, -7.21219e-08, 0.694738)
scene.camera = ob_auto_camera
light_auto_sun = bpy.data.lights.new('AutoSun', 'SUN')
light_auto_sun.energy = 3.0
light_auto_sun.angle = 0.0523599
ob_auto_sun = bpy.data.objects.new('AutoSun', light_auto_sun)
scene.collection.objects.link(ob_auto_sun)
ob_auto_sun.rotation_euler = (0.872665, 0.174533, 0.523599)
bpy.context.view_layer.update()
